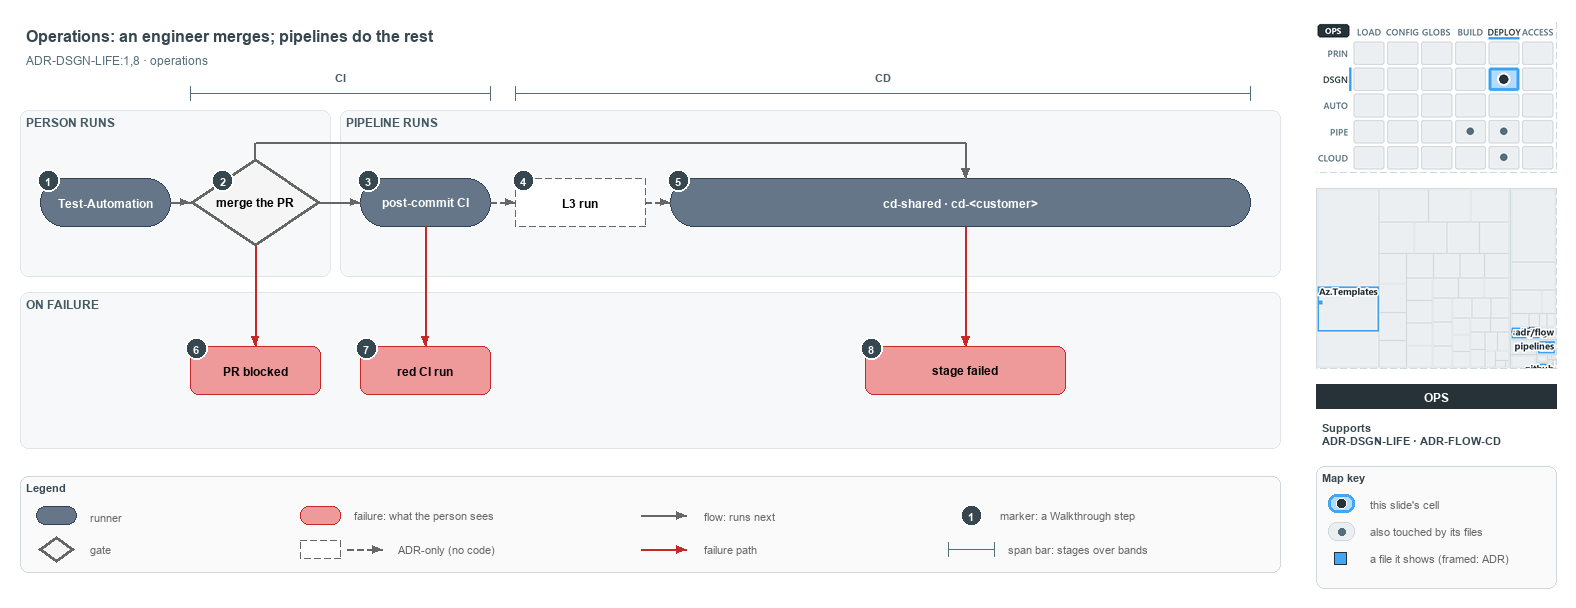

The diagram above was exported from draw.io. Its source (the exported page's mxGraphModel, read from the mxfile embedded in the PNG):
<mxGraphModel dx="1024" dy="768" grid="0" gridSize="10" guides="1" tooltips="1" connect="1" arrows="1" fold="1" page="1" pageScale="1" pageWidth="1572" pageHeight="600" background="#ffffff" math="0" shadow="0">
  <root>
    <mxCell id="0" />
    <mxCell id="1" parent="0" />
    <mxCell id="title" value="Operations: an engineer merges; pipelines do the rest" style="text;html=1;align=left;verticalAlign=middle;fontSize=16;fontStyle=1;fontColor=#37474F;" vertex="1" parent="1">
      <mxGeometry x="20" y="14" width="1260" height="30" as="geometry" />
    </mxCell>
    <mxCell id="subtitle" value="ADR-DSGN-LIFE:1,8 &amp;#183; operations" style="text;html=1;align=left;verticalAlign=middle;fontSize=12;fontColor=#546E7A;" vertex="1" parent="1">
      <mxGeometry x="20" y="44" width="1240" height="20" as="geometry" />
    </mxCell>
    <mxCell id="span-ci" value="" style="shape=crossbar;whiteSpace=wrap;html=1;rounded=1;fillColor=none;strokeColor=#546E7A;strokeWidth=1.5;" vertex="1" parent="1">
      <mxGeometry x="190" y="80" width="300" height="14" as="geometry" />
    </mxCell>
    <mxCell id="span-ci-label" value="CI" style="text;html=1;align=center;verticalAlign=middle;fontSize=11;fontStyle=1;fontColor=#455A64;labelBackgroundColor=#F6F8FA;" vertex="1" parent="1">
      <mxGeometry x="305" y="62" width="70" height="16" as="geometry" />
    </mxCell>
    <mxCell id="span-cd" value="" style="shape=crossbar;whiteSpace=wrap;html=1;rounded=1;fillColor=none;strokeColor=#546E7A;strokeWidth=1.5;" vertex="1" parent="1">
      <mxGeometry x="515" y="80" width="735" height="14" as="geometry" />
    </mxCell>
    <mxCell id="span-cd-label" value="CD" style="text;html=1;align=center;verticalAlign=middle;fontSize=11;fontStyle=1;fontColor=#455A64;labelBackgroundColor=#F6F8FA;" vertex="1" parent="1">
      <mxGeometry x="847.5" y="62" width="70" height="16" as="geometry" />
    </mxCell>
    <mxCell id="band-person" value="PERSON RUNS" style="rounded=1;html=1;arcSize=3;fillColor=#F6F8FA;strokeColor=#E1E4E8;verticalAlign=top;align=left;spacingLeft=8;fontStyle=1;fontSize=12;fontColor=#455A64;" vertex="1" parent="1">
      <mxGeometry x="20" y="104" width="310" height="166" as="geometry" />
    </mxCell>
    <mxCell id="band-pipeline" value="PIPELINE RUNS" style="rounded=1;html=1;arcSize=3;fillColor=#F6F8FA;strokeColor=#E1E4E8;verticalAlign=top;align=left;spacingLeft=8;fontStyle=1;fontSize=12;fontColor=#455A64;" vertex="1" parent="1">
      <mxGeometry x="340" y="104" width="940" height="166" as="geometry" />
    </mxCell>
    <mxCell id="band-failure" value="ON FAILURE" style="rounded=1;html=1;arcSize=3;fillColor=#F6F8FA;strokeColor=#E1E4E8;verticalAlign=top;align=left;spacingLeft=8;fontStyle=1;fontSize=12;fontColor=#455A64;" vertex="1" parent="1">
      <mxGeometry x="20" y="286" width="1260" height="156" as="geometry" />
    </mxCell>
    <mxCell id="run-testautomation" value="&lt;b&gt;Test-Automation&lt;/b&gt;" style="rounded=1;arcSize=50;whiteSpace=wrap;html=1;fillColor=#647687;strokeColor=#314354;fontColor=#FFFFFF;fontSize=12;" vertex="1" parent="1">
      <mxGeometry x="40" y="172" width="130" height="48" as="geometry" />
    </mxCell>
    <mxCell id="gate-merge" value="&lt;b&gt;merge the PR&lt;/b&gt;" style="rhombus;whiteSpace=wrap;html=1;fillColor=#f5f5f5;strokeColor=#666666;strokeWidth=3;fontSize=12;" vertex="1" parent="1">
      <mxGeometry x="190" y="152" width="130" height="88" as="geometry" />
    </mxCell>
    <mxCell id="run-postci" value="&lt;b&gt;post-commit CI&lt;/b&gt;" style="rounded=1;arcSize=50;whiteSpace=wrap;html=1;fillColor=#647687;strokeColor=#314354;fontColor=#FFFFFF;fontSize=12;" vertex="1" parent="1">
      <mxGeometry x="360" y="172" width="130" height="48" as="geometry" />
    </mxCell>
    <mxCell id="adr-l3" value="&lt;b&gt;L3 run&lt;/b&gt;" style="rounded=1;arcSize=50;whiteSpace=wrap;html=1;fillColor=#FFFFFF;strokeColor=#666666;dashed=1;fontSize=12;" vertex="1" parent="1">
      <mxGeometry x="515" y="172" width="130" height="48" as="geometry" />
    </mxCell>
    <mxCell id="run-cd" value="&lt;b&gt;cd-shared &amp;#183; cd-&amp;lt;customer&amp;gt;&lt;/b&gt;" style="rounded=1;arcSize=50;whiteSpace=wrap;html=1;fillColor=#647687;strokeColor=#314354;fontColor=#FFFFFF;fontSize=12;" vertex="1" parent="1">
      <mxGeometry x="670" y="172" width="580" height="48" as="geometry" />
    </mxCell>
    <mxCell id="fail-prblocked" value="&lt;b&gt;PR blocked&lt;/b&gt;" style="rounded=1;whiteSpace=wrap;html=1;arcSize=20;fillColor=#EF9A9A;strokeColor=#C62828;fontSize=12;" vertex="1" parent="1">
      <mxGeometry x="190" y="340" width="130" height="48" as="geometry" />
    </mxCell>
    <mxCell id="fail-redci" value="&lt;b&gt;red CI run&lt;/b&gt;" style="rounded=1;whiteSpace=wrap;html=1;arcSize=20;fillColor=#EF9A9A;strokeColor=#C62828;fontSize=12;" vertex="1" parent="1">
      <mxGeometry x="360" y="340" width="130" height="48" as="geometry" />
    </mxCell>
    <mxCell id="fail-stage" value="&lt;b&gt;stage failed&lt;/b&gt;" style="rounded=1;whiteSpace=wrap;html=1;arcSize=20;fillColor=#EF9A9A;strokeColor=#C62828;fontSize=12;" vertex="1" parent="1">
      <mxGeometry x="865" y="340" width="200" height="48" as="geometry" />
    </mxCell>
    <mxCell id="edge-testautomation-merge" value="" style="edgeStyle=orthogonalEdgeStyle;rounded=1;html=1;fontSize=11;endArrow=block;strokeColor=#666666;" edge="1" parent="1" source="run-testautomation" target="gate-merge">
      <mxGeometry relative="1" as="geometry" />
    </mxCell>
    <mxCell id="edge-merge-postci" value="" style="edgeStyle=orthogonalEdgeStyle;rounded=1;html=1;fontSize=11;endArrow=block;strokeColor=#666666;" edge="1" parent="1" source="gate-merge" target="run-postci">
      <mxGeometry relative="1" as="geometry" />
    </mxCell>
    <mxCell id="edge-postci-l3" value="" style="edgeStyle=orthogonalEdgeStyle;rounded=1;html=1;fontSize=11;endArrow=block;strokeColor=#666666;dashed=1;" edge="1" parent="1" source="run-postci" target="adr-l3">
      <mxGeometry relative="1" as="geometry" />
    </mxCell>
    <mxCell id="edge-l3-cd" value="" style="edgeStyle=orthogonalEdgeStyle;rounded=1;html=1;fontSize=11;endArrow=block;strokeColor=#666666;dashed=1;" edge="1" parent="1" source="adr-l3" target="run-cd">
      <mxGeometry relative="1" as="geometry" />
    </mxCell>
    <mxCell id="p-merge-top" value="" style="text;html=1;strokeColor=none;fillColor=none;" vertex="1" parent="1">
      <mxGeometry x="255" y="152" width="1" height="1" as="geometry" />
    </mxCell>
    <mxCell id="p-merge-bus-a" value="" style="text;html=1;strokeColor=none;fillColor=none;" vertex="1" parent="1">
      <mxGeometry x="255" y="136" width="1" height="1" as="geometry" />
    </mxCell>
    <mxCell id="p-merge-bus-b" value="" style="text;html=1;strokeColor=none;fillColor=none;" vertex="1" parent="1">
      <mxGeometry x="965" y="136" width="1" height="1" as="geometry" />
    </mxCell>
    <mxCell id="p-cd-top" value="" style="text;html=1;strokeColor=none;fillColor=none;" vertex="1" parent="1">
      <mxGeometry x="965" y="172" width="1" height="1" as="geometry" />
    </mxCell>
    <mxCell id="edge-merge-cd-1" value="" style="edgeStyle=orthogonalEdgeStyle;rounded=1;html=1;fontSize=11;endArrow=none;strokeColor=#666666;" edge="1" parent="1" source="p-merge-top" target="p-merge-bus-a">
      <mxGeometry relative="1" as="geometry" />
    </mxCell>
    <mxCell id="edge-merge-cd-2" value="" style="edgeStyle=orthogonalEdgeStyle;rounded=1;html=1;fontSize=11;endArrow=none;strokeColor=#666666;" edge="1" parent="1" source="p-merge-bus-a" target="p-merge-bus-b">
      <mxGeometry relative="1" as="geometry" />
    </mxCell>
    <mxCell id="edge-merge-cd-3" value="" style="edgeStyle=orthogonalEdgeStyle;rounded=1;html=1;fontSize=11;endArrow=block;strokeColor=#666666;" edge="1" parent="1" source="p-merge-bus-b" target="p-cd-top">
      <mxGeometry relative="1" as="geometry" />
    </mxCell>
    <mxCell id="edge-merge-prblocked" value="" style="edgeStyle=orthogonalEdgeStyle;rounded=1;html=1;fontSize=11;endArrow=block;strokeColor=#C62828;" edge="1" parent="1" source="gate-merge" target="fail-prblocked">
      <mxGeometry relative="1" as="geometry" />
    </mxCell>
    <mxCell id="edge-postci-redci" value="" style="edgeStyle=orthogonalEdgeStyle;rounded=1;html=1;fontSize=11;endArrow=block;strokeColor=#C62828;" edge="1" parent="1" source="run-postci" target="fail-redci">
      <mxGeometry relative="1" as="geometry" />
    </mxCell>
    <mxCell id="p-cd-bottom" value="" style="text;html=1;strokeColor=none;fillColor=none;" vertex="1" parent="1">
      <mxGeometry x="965" y="220" width="1" height="1" as="geometry" />
    </mxCell>
    <mxCell id="p-stage-top" value="" style="text;html=1;strokeColor=none;fillColor=none;" vertex="1" parent="1">
      <mxGeometry x="965" y="340" width="1" height="1" as="geometry" />
    </mxCell>
    <mxCell id="edge-cd-stage" value="" style="edgeStyle=orthogonalEdgeStyle;rounded=1;html=1;fontSize=11;endArrow=block;strokeColor=#C62828;" edge="1" parent="1" source="p-cd-bottom" target="p-stage-top">
      <mxGeometry relative="1" as="geometry" />
    </mxCell>
    <mxCell id="mark-1" value="1" style="ellipse;html=1;fillColor=#37474F;strokeColor=#FFFFFF;strokeWidth=2;fontColor=#FFFFFF;fontStyle=1;fontSize=11;" vertex="1" parent="1">
      <mxGeometry x="37" y="163" width="22" height="22" as="geometry" />
    </mxCell>
    <mxCell id="mark-2" value="2" style="ellipse;html=1;fillColor=#37474F;strokeColor=#FFFFFF;strokeWidth=2;fontColor=#FFFFFF;fontStyle=1;fontSize=11;" vertex="1" parent="1">
      <mxGeometry x="211.5" y="163" width="22" height="22" as="geometry" />
    </mxCell>
    <mxCell id="mark-3" value="3" style="ellipse;html=1;fillColor=#37474F;strokeColor=#FFFFFF;strokeWidth=2;fontColor=#FFFFFF;fontStyle=1;fontSize=11;" vertex="1" parent="1">
      <mxGeometry x="357" y="163" width="22" height="22" as="geometry" />
    </mxCell>
    <mxCell id="mark-4" value="4" style="ellipse;html=1;fillColor=#37474F;strokeColor=#FFFFFF;strokeWidth=2;fontColor=#FFFFFF;fontStyle=1;fontSize=11;" vertex="1" parent="1">
      <mxGeometry x="512" y="163" width="22" height="22" as="geometry" />
    </mxCell>
    <mxCell id="mark-5" value="5" style="ellipse;html=1;fillColor=#37474F;strokeColor=#FFFFFF;strokeWidth=2;fontColor=#FFFFFF;fontStyle=1;fontSize=11;" vertex="1" parent="1">
      <mxGeometry x="667" y="163" width="22" height="22" as="geometry" />
    </mxCell>
    <mxCell id="mark-6" value="6" style="ellipse;html=1;fillColor=#37474F;strokeColor=#FFFFFF;strokeWidth=2;fontColor=#FFFFFF;fontStyle=1;fontSize=11;" vertex="1" parent="1">
      <mxGeometry x="185" y="331" width="22" height="22" as="geometry" />
    </mxCell>
    <mxCell id="mark-7" value="7" style="ellipse;html=1;fillColor=#37474F;strokeColor=#FFFFFF;strokeWidth=2;fontColor=#FFFFFF;fontStyle=1;fontSize=11;" vertex="1" parent="1">
      <mxGeometry x="355" y="331" width="22" height="22" as="geometry" />
    </mxCell>
    <mxCell id="mark-8" value="8" style="ellipse;html=1;fillColor=#37474F;strokeColor=#FFFFFF;strokeWidth=2;fontColor=#FFFFFF;fontStyle=1;fontSize=11;" vertex="1" parent="1">
      <mxGeometry x="860" y="331" width="22" height="22" as="geometry" />
    </mxCell>
    <mxCell id="legend" value="&lt;b&gt;Legend&lt;/b&gt;" style="rounded=1;whiteSpace=wrap;html=1;arcSize=6;fillColor=#FAFAFA;strokeColor=#CFD8DC;align=left;verticalAlign=top;spacing=8;fontSize=11;fontColor=#37474F;" vertex="1" parent="1">
      <mxGeometry x="20" y="470" width="1260" height="96" as="geometry" />
    </mxCell>
    <mxCell id="legend-runner" value="" style="rounded=1;arcSize=50;whiteSpace=wrap;html=1;fillColor=#647687;strokeColor=#314354;fontColor=#FFFFFF;fontSize=12;" vertex="1" parent="1">
      <mxGeometry x="36" y="500" width="40" height="18" as="geometry" />
    </mxCell>
    <mxCell id="legend-runner-text" value="runner" style="text;html=1;align=left;verticalAlign=middle;fontSize=11;fontColor=#666666;" vertex="1" parent="1">
      <mxGeometry x="84" y="499" width="180" height="20" as="geometry" />
    </mxCell>
    <mxCell id="legend-gate" value="" style="rhombus;whiteSpace=wrap;html=1;fillColor=#f5f5f5;strokeColor=#666666;strokeWidth=3;fontSize=12;" vertex="1" parent="1">
      <mxGeometry x="38" y="530" width="36" height="26" as="geometry" />
    </mxCell>
    <mxCell id="legend-gate-text" value="gate" style="text;html=1;align=left;verticalAlign=middle;fontSize=11;fontColor=#666666;" vertex="1" parent="1">
      <mxGeometry x="84" y="533" width="180" height="20" as="geometry" />
    </mxCell>
    <mxCell id="legend-failure" value="" style="rounded=1;whiteSpace=wrap;html=1;arcSize=20;fillColor=#EF9A9A;strokeColor=#C62828;fontSize=12;" vertex="1" parent="1">
      <mxGeometry x="300" y="500" width="40" height="18" as="geometry" />
    </mxCell>
    <mxCell id="legend-failure-text" value="failure: what the person sees" style="text;html=1;align=left;verticalAlign=middle;fontSize=11;fontColor=#666666;" vertex="1" parent="1">
      <mxGeometry x="348" y="499" width="220" height="20" as="geometry" />
    </mxCell>
    <mxCell id="legend-adr" value="" style="rounded=1;arcSize=50;whiteSpace=wrap;html=1;fillColor=#FFFFFF;strokeColor=#666666;dashed=1;fontSize=12;" vertex="1" parent="1">
      <mxGeometry x="300" y="534" width="40" height="18" as="geometry" />
    </mxCell>
    <mxCell id="legend-adr-edge-a" value="" style="text;html=1;strokeColor=none;fillColor=none;" vertex="1" parent="1">
      <mxGeometry x="346" y="543" width="1" height="1" as="geometry" />
    </mxCell>
    <mxCell id="legend-adr-edge-b" value="" style="text;html=1;strokeColor=none;fillColor=none;" vertex="1" parent="1">
      <mxGeometry x="382" y="543" width="1" height="1" as="geometry" />
    </mxCell>
    <mxCell id="legend-adr-edge" value="" style="edgeStyle=orthogonalEdgeStyle;rounded=1;html=1;fontSize=11;endArrow=block;strokeColor=#666666;dashed=1;" edge="1" parent="1" source="legend-adr-edge-a" target="legend-adr-edge-b">
      <mxGeometry relative="1" as="geometry" />
    </mxCell>
    <mxCell id="legend-adr-text" value="ADR-only (no code)" style="text;html=1;align=left;verticalAlign=middle;fontSize=11;fontColor=#666666;" vertex="1" parent="1">
      <mxGeometry x="392" y="533" width="200" height="20" as="geometry" />
    </mxCell>
    <mxCell id="legend-flow-a" value="" style="text;html=1;strokeColor=none;fillColor=none;" vertex="1" parent="1">
      <mxGeometry x="640" y="509" width="1" height="1" as="geometry" />
    </mxCell>
    <mxCell id="legend-flow-b" value="" style="text;html=1;strokeColor=none;fillColor=none;" vertex="1" parent="1">
      <mxGeometry x="686" y="509" width="1" height="1" as="geometry" />
    </mxCell>
    <mxCell id="legend-flow" value="" style="edgeStyle=orthogonalEdgeStyle;rounded=1;html=1;fontSize=11;endArrow=block;strokeColor=#666666;" edge="1" parent="1" source="legend-flow-a" target="legend-flow-b">
      <mxGeometry relative="1" as="geometry" />
    </mxCell>
    <mxCell id="legend-flow-text" value="flow: runs next" style="text;html=1;align=left;verticalAlign=middle;fontSize=11;fontColor=#666666;" vertex="1" parent="1">
      <mxGeometry x="698" y="499" width="200" height="20" as="geometry" />
    </mxCell>
    <mxCell id="legend-fail-a" value="" style="text;html=1;strokeColor=none;fillColor=none;" vertex="1" parent="1">
      <mxGeometry x="640" y="543" width="1" height="1" as="geometry" />
    </mxCell>
    <mxCell id="legend-fail-b" value="" style="text;html=1;strokeColor=none;fillColor=none;" vertex="1" parent="1">
      <mxGeometry x="686" y="543" width="1" height="1" as="geometry" />
    </mxCell>
    <mxCell id="legend-fail" value="" style="edgeStyle=orthogonalEdgeStyle;rounded=1;html=1;fontSize=11;endArrow=block;strokeColor=#C62828;" edge="1" parent="1" source="legend-fail-a" target="legend-fail-b">
      <mxGeometry relative="1" as="geometry" />
    </mxCell>
    <mxCell id="legend-fail-text" value="failure path" style="text;html=1;align=left;verticalAlign=middle;fontSize=11;fontColor=#666666;" vertex="1" parent="1">
      <mxGeometry x="698" y="533" width="200" height="20" as="geometry" />
    </mxCell>
    <mxCell id="legend-mark" value="1" style="ellipse;html=1;fillColor=#37474F;strokeColor=#FFFFFF;strokeWidth=2;fontColor=#FFFFFF;fontStyle=1;fontSize=11;" vertex="1" parent="1">
      <mxGeometry x="960" y="498" width="22" height="22" as="geometry" />
    </mxCell>
    <mxCell id="legend-mark-text" value="marker: a Walkthrough step" style="text;html=1;align=left;verticalAlign=middle;fontSize=11;fontColor=#666666;" vertex="1" parent="1">
      <mxGeometry x="994" y="499" width="220" height="20" as="geometry" />
    </mxCell>
    <mxCell id="legend-span" value="" style="shape=crossbar;whiteSpace=wrap;html=1;rounded=1;fillColor=none;strokeColor=#546E7A;strokeWidth=1.5;" vertex="1" parent="1">
      <mxGeometry x="948" y="536" width="46" height="14" as="geometry" />
    </mxCell>
    <mxCell id="legend-span-text" value="span bar: stages over bands" style="text;html=1;align=left;verticalAlign=middle;fontSize=11;fontColor=#666666;" vertex="1" parent="1">
      <mxGeometry x="1002" y="533" width="220" height="20" as="geometry" />
    </mxCell>
    <mxCell id="minimap-stack" value="" style="shape=image;html=1;imageAspect=0;aspect=fixed;verticalLabelPosition=bottom;strokeColor=#CFD8DC;dashed=1;fillColor=#FAFAFA;image=data:image/png,(base64 omitted: 15960 chars);" vertex="1" parent="1">
      <mxGeometry x="1316" y="16" width="240" height="150" as="geometry" />
    </mxCell>
    <mxCell id="minimap-tree" value="" style="shape=image;html=1;imageAspect=0;aspect=fixed;verticalLabelPosition=bottom;strokeColor=#CFD8DC;dashed=1;fillColor=#FAFAFA;image=data:image/png,(base64 omitted: 13424 chars);" vertex="1" parent="1">
      <mxGeometry x="1316" y="182" width="240" height="180" as="geometry" />
    </mxCell>
    <mxCell id="lens-badge" value="OPS" style="rounded=0;whiteSpace=wrap;html=1;align=center;verticalAlign=middle;fontSize=12;fontStyle=1;fontColor=#FFFFFF;fillColor=#263238;strokeColor=none;" vertex="1" parent="1">
      <mxGeometry x="1316" y="378" width="240" height="24" as="geometry" />
    </mxCell>
    <mxCell id="supports" value="&lt;b&gt;Supports&lt;/b&gt;&lt;br&gt;ADR-DSGN-LIFE &amp;#183; ADR-FLOW-CD" style="text;html=1;whiteSpace=wrap;align=left;verticalAlign=top;fontSize=11;fontColor=#37474F;" vertex="1" parent="1">
      <mxGeometry x="1316" y="410" width="240" height="46" as="geometry" />
    </mxCell>
    <mxCell id="mapkey" value="&lt;b&gt;Map key&lt;/b&gt;" style="rounded=1;whiteSpace=wrap;html=1;arcSize=6;fillColor=#FAFAFA;strokeColor=#CFD8DC;align=left;verticalAlign=top;spacing=8;fontSize=11;fontColor=#37474F;" vertex="1" parent="1">
      <mxGeometry x="1316" y="460" width="240" height="122" as="geometry" />
    </mxCell>
    <mxCell id="mapkey-here" value="" style="rounded=1;arcSize=20;html=1;fillColor=#B3DBFB;strokeColor=#42A5F5;strokeWidth=3;" vertex="1" parent="1">
      <mxGeometry x="1328" y="488" width="26" height="18" as="geometry" />
    </mxCell>
    <mxCell id="mapkey-here-dot" value="" style="ellipse;html=1;fillColor=#263238;strokeColor=#FFFFFF;strokeWidth=1.5;" vertex="1" parent="1">
      <mxGeometry x="1336" y="492" width="10" height="10" as="geometry" />
    </mxCell>
    <mxCell id="mapkey-here-text" value="this slide's cell" style="text;html=1;align=left;verticalAlign=middle;fontSize=11;fontColor=#666666;" vertex="1" parent="1">
      <mxGeometry x="1364" y="487" width="180" height="20" as="geometry" />
    </mxCell>
    <mxCell id="mapkey-touched" value="" style="rounded=1;arcSize=20;html=1;fillColor=#ECEFF1;strokeColor=#CFD8DC;" vertex="1" parent="1">
      <mxGeometry x="1328" y="516" width="26" height="18" as="geometry" />
    </mxCell>
    <mxCell id="mapkey-touched-dot" value="" style="ellipse;html=1;fillColor=#546E7A;strokeColor=none;" vertex="1" parent="1">
      <mxGeometry x="1338" y="522" width="7" height="7" as="geometry" />
    </mxCell>
    <mxCell id="mapkey-touched-text" value="also touched by its files" style="text;html=1;align=left;verticalAlign=middle;fontSize=11;fontColor=#666666;" vertex="1" parent="1">
      <mxGeometry x="1364" y="515" width="180" height="20" as="geometry" />
    </mxCell>
    <mxCell id="mapkey-file" value="" style="rounded=0;html=1;fillColor=#42A5F5;strokeColor=#263238;strokeWidth=1.5;" vertex="1" parent="1">
      <mxGeometry x="1334" y="546" width="12" height="12" as="geometry" />
    </mxCell>
    <mxCell id="mapkey-file-text" value="a file it shows (framed: ADR)" style="text;html=1;align=left;verticalAlign=middle;fontSize=11;fontColor=#666666;" vertex="1" parent="1">
      <mxGeometry x="1364" y="542" width="180" height="20" as="geometry" />
    </mxCell>
  </root>
</mxGraphModel>